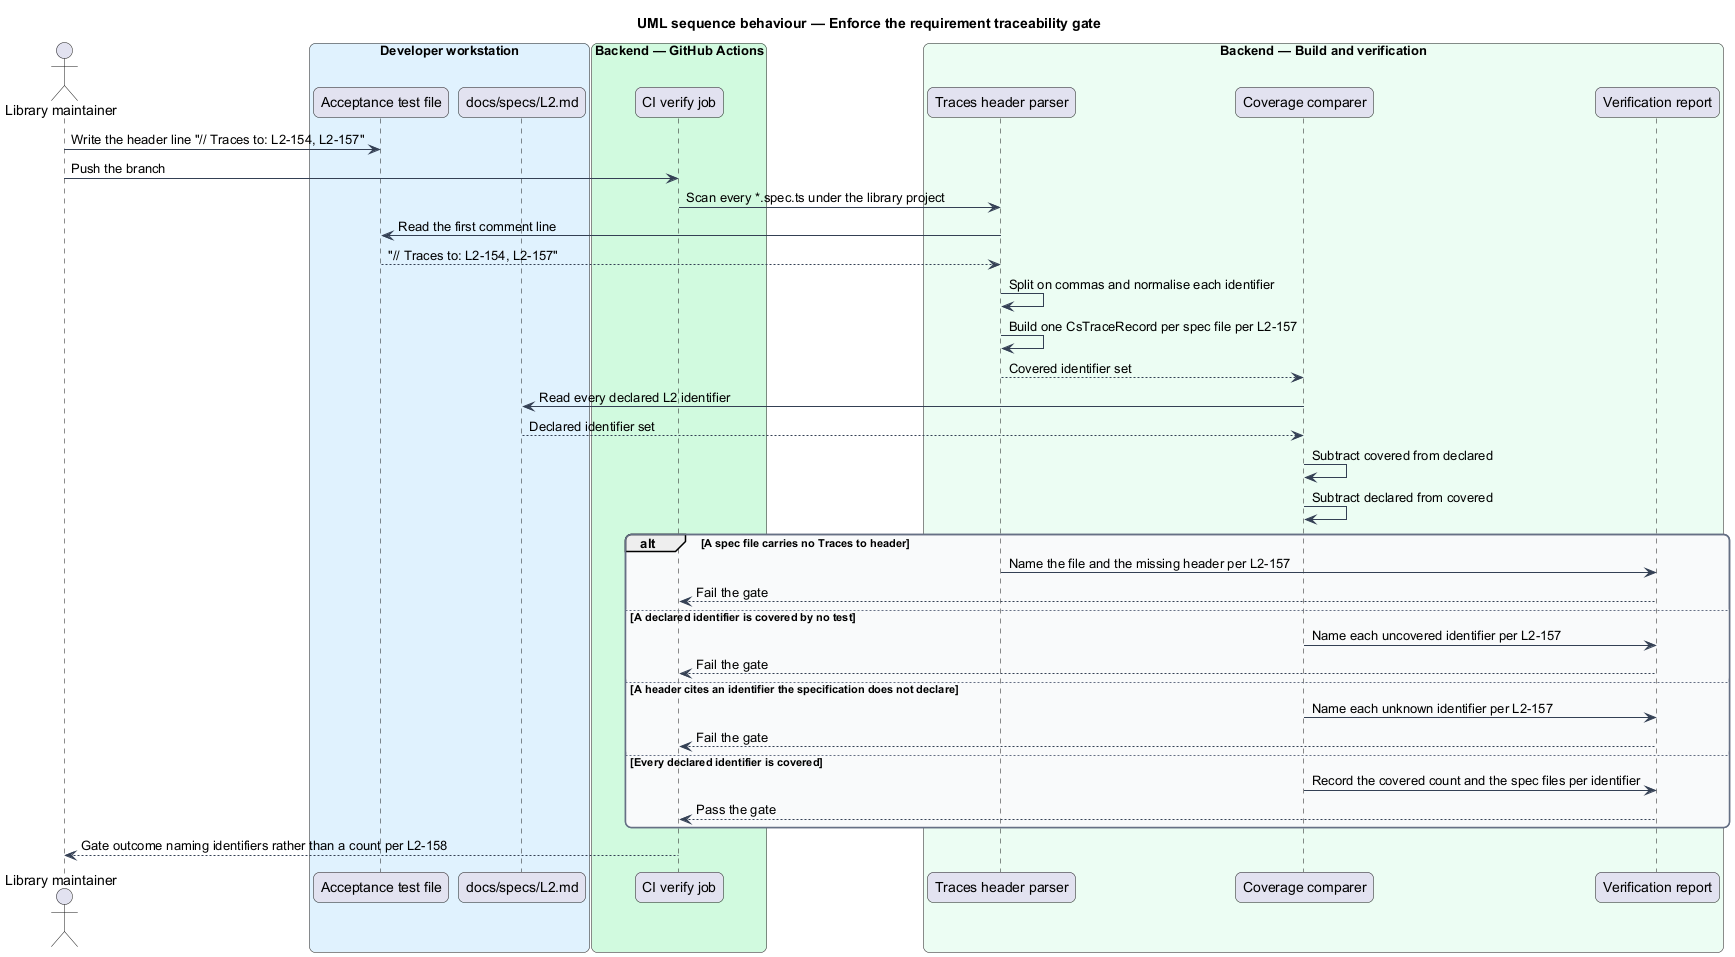

The diagram above was rendered by PlantUML. Its source (embedded in the PNG):
@startuml
title UML sequence behaviour — Enforce the requirement traceability gate
skinparam backgroundColor #FFFFFF
skinparam shadowing false
skinparam roundcorner 12
skinparam defaultFontName Arial
skinparam ArrowColor #344054
skinparam rectangle {
  BorderColor #344054
  FontColor #101828
}
skinparam package {
  BorderColor #667085
  FontColor #101828
  BackgroundColor #F9FAFB
}
actor "Library maintainer" as maintainer
box "Developer workstation" #E0F2FE
  participant "Acceptance test file" as spec
  participant "docs/specs/L2.md" as specs
end box
box "Backend — GitHub Actions" #D1FADF
  participant "CI verify job" as job
end box
box "Backend — Build and verification" #ECFDF3
  participant "Traces header parser" as parser
  participant "Coverage comparer" as comparer
  participant "Verification report" as report
end box

maintainer -> spec : Write the header line "// Traces to: L2-154, L2-157"
maintainer -> job : Push the branch

job -> parser : Scan every *.spec.ts under the library project
parser -> spec : Read the first comment line
spec --> parser : "// Traces to: L2-154, L2-157"
parser -> parser : Split on commas and normalise each identifier
parser -> parser : Build one CsTraceRecord per spec file per L2-157
parser --> comparer : Covered identifier set

comparer -> specs : Read every declared L2 identifier
specs --> comparer : Declared identifier set
comparer -> comparer : Subtract covered from declared
comparer -> comparer : Subtract declared from covered

alt A spec file carries no Traces to header
  parser -> report : Name the file and the missing header per L2-157
  report --> job : Fail the gate
else A declared identifier is covered by no test
  comparer -> report : Name each uncovered identifier per L2-157
  report --> job : Fail the gate
else A header cites an identifier the specification does not declare
  comparer -> report : Name each unknown identifier per L2-157
  report --> job : Fail the gate
else Every declared identifier is covered
  comparer -> report : Record the covered count and the spec files per identifier
  report --> job : Pass the gate
end

job --> maintainer : Gate outcome naming identifiers rather than a count per L2-158
@enduml